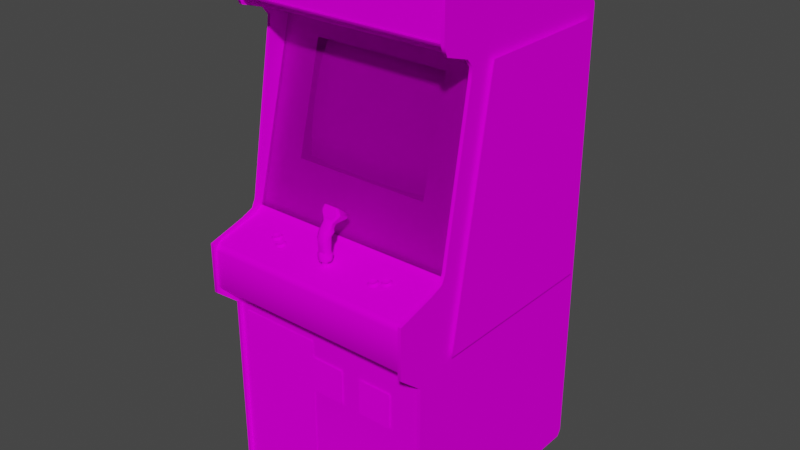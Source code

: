 # Source: interstellar.blend  (saved by Blender 2.93.20; exported with 4.5.12 LTS)
import bpy
from mathutils import Matrix  # noqa: F401  (used for matrix-valued properties, if any)

bpy.ops.wm.read_factory_settings(use_empty=True)
scene = bpy.context.scene
scene.name = 'Scene'

# ---- images (referenced by path relative to the original .blend; pixels are not part of the script)
import os
ASSET_DIR = os.environ.get("B2B_ASSET_DIR", "")  # directory of the original .blend (textures are referenced by path, not embedded)
HERE = os.path.dirname(os.path.abspath(__file__))  # packed textures are extracted next to this script under _unpacked/

def load_image(name, relpath, width, height, colorspace="sRGB"):
    """Load a texture the original file referenced (path relative to the .blend, or extracted next to this script)."""
    p = next((c for c in (os.path.join(HERE, relpath), os.path.join(ASSET_DIR, relpath)) if relpath and os.path.exists(c)), "")
    if p:
        img = bpy.data.images.load(p, check_existing=True)
        img.name = name
    else:  # same state as the original file: an image datablock whose file is absent (Cycles renders it pink)
        img = bpy.data.images.new(name, width, height)
        img.source = "FILE"
        img.filepath = "//" + (relpath or name)
    img.colorspace_settings.name = colorspace
    return img
img_interstellarmarqueemap_tiff = load_image('InterstellarMarqueeMap.TIFF', 'InterstellarMarqueeMap.TIFF', 1024, 1024, 'sRGB')
img_interstellarmonitormap_tiff = load_image('InterstellarMonitorMap.TIFF', 'InterstellarMonitorMap.TIFF', 1024, 1024, 'sRGB')
img_interstellarglassblack_tiff = load_image('InterstellarGlassBlack.TIFF', 'InterstellarGlassBlack.TIFF', 1024, 1024, 'sRGB')
img_interstellarbezelmap_tiff = load_image('InterstellarBezelMap.TIFF', 'InterstellarBezelMap.TIFF', 1024, 1024, 'sRGB')
img_interstellarallmap_tiff = load_image('interstellarallmap.TIFF', 'interstellarallmap.TIFF', 1024, 1024, 'sRGB')

# ---- materials (node trees are filled in below, after node groups)
mat_interstellarmarquee = bpy.data.materials.new('InterstellarMarquee')
mat_interstellarmarquee.use_transparent_shadow = False
mat_interstellarmarquee.roughness = 0.8807
mat_interstellarmarquee.specular_intensity = 0.0
mat_interstellarmonitor = bpy.data.materials.new('InterstellarMonitor')
mat_interstellarmonitor.use_transparent_shadow = False
mat_interstellarmonitor.roughness = 0.8807
mat_interstellarmonitor.specular_intensity = 0.0
mat_interstellarglass = bpy.data.materials.new('InterstellarGlass')
mat_interstellarglass.use_transparent_shadow = False
mat_interstellarglass.roughness = 0.8807
mat_interstellarglass.specular_intensity = 0.0
mat_interstellarbezel = bpy.data.materials.new('InterstellarBezel')
mat_interstellarbezel.use_transparent_shadow = False
mat_interstellarbezel.roughness = 0.8807
mat_interstellarbezel.specular_intensity = 0.0
mat_interstellarall = bpy.data.materials.new('interstellarall')
mat_interstellarall.use_transparent_shadow = False
mat_interstellarall.roughness = 0.8807
mat_interstellarall.specular_intensity = 0.0

# ---- node groups
ng_auto_smooth = bpy.data.node_groups.new('Auto Smooth', 'GeometryNodeTree')
_s = ng_auto_smooth.interface.new_socket(name='Geometry', in_out='OUTPUT', socket_type='NodeSocketGeometry')
_s = ng_auto_smooth.interface.new_socket(name='Geometry', in_out='INPUT', socket_type='NodeSocketGeometry')
_s = ng_auto_smooth.interface.new_socket(name='Angle', in_out='INPUT', socket_type='NodeSocketFloat')
_s.subtype = 'ANGLE'
_s.min_value = 0.0
_s.max_value = 3.142
ng_auto_smooth.is_modifier = True
_N = ng_auto_smooth.nodes; _L = ng_auto_smooth.links
n0 = _N.new('NodeGroupOutput'); n0.name = 'Group Output'; n0.location = (480, -100)
n1 = _N.new('NodeGroupInput'); n1.name = 'Group Input'; n1.location = (-420, -300)
n2 = _N.new('NodeGroupInput'); n2.name = 'Group Input.001'; n2.location = (-60, -100)
n3 = _N.new('GeometryNodeSetShadeSmooth'); n3.name = 'Set Shade Smooth'; n3.location = (120, -100)
n3.domain = 'EDGE'
n4 = _N.new('GeometryNodeSetShadeSmooth'); n4.name = 'Set Shade Smooth.001'; n4.location = (300, -100)
n5 = _N.new('GeometryNodeInputMeshEdgeAngle'); n5.name = 'Edge Angle'; n5.location = (-420, -220)
n6 = _N.new('GeometryNodeInputEdgeSmooth'); n6.name = 'Is Edge Smooth'; n6.location = (-60, -160)
n7 = _N.new('GeometryNodeInputShadeSmooth'); n7.name = 'Is Face Smooth'; n7.location = (-240, -340)
n8 = _N.new('FunctionNodeBooleanMath'); n8.name = 'Boolean Math'; n8.location = (-60, -220)
n9 = _N.new('FunctionNodeCompare'); n9.name = 'Compare'; n9.location = (-240, -180)
n9.operation = 'LESS_EQUAL'
_L.new(n5.outputs[0], n9.inputs[0])
_L.new(n4.outputs[0], n0.inputs[0])
_L.new(n1.outputs[1], n9.inputs[1])
_L.new(n9.outputs[0], n8.inputs[0])
_L.new(n7.outputs[0], n8.inputs[1])
_L.new(n2.outputs[0], n3.inputs[0])
_L.new(n6.outputs[0], n3.inputs[1])
_L.new(n3.outputs[0], n4.inputs[0])
_L.new(n8.outputs[0], n3.inputs[2])
n0.is_active_output = True

# ---- material node trees
mat_interstellarmarquee.use_nodes = True; mat_interstellarmarquee.node_tree.nodes.clear()
_N = mat_interstellarmarquee.node_tree.nodes; _L = mat_interstellarmarquee.node_tree.links
n0 = _N.new('ShaderNodeBsdfPrincipled'); n0.name = 'Principled BSDF'; n0.location = (10, 300)
n0.distribution = 'GGX'
n0.subsurface_method = 'BURLEY'
n0.inputs[2].default_value = 0.8807
n0.inputs[3].default_value = 1.45
n0.inputs[13].default_value = 0.0
n0.inputs[27].default_value = (0.0, 0.0, 0.0, 1.0)
n0.inputs[28].default_value = 1.0
n1 = _N.new('ShaderNodeOutputMaterial'); n1.name = 'Material Output'; n1.location = (300, 300)
n2 = _N.new('ShaderNodeTexImage'); n2.name = 'Image Texture'; n2.location = (-300, 600)
n2.image = img_interstellarmarqueemap_tiff
_L.new(n0.outputs[0], n1.inputs[0])
_L.new(n2.outputs[0], n0.inputs[0])
n1.is_active_output = True
mat_interstellarmonitor.use_nodes = True; mat_interstellarmonitor.node_tree.nodes.clear()
_N = mat_interstellarmonitor.node_tree.nodes; _L = mat_interstellarmonitor.node_tree.links
n0 = _N.new('ShaderNodeBsdfPrincipled'); n0.name = 'Principled BSDF'; n0.location = (10, 300)
n0.distribution = 'GGX'
n0.subsurface_method = 'BURLEY'
n0.inputs[2].default_value = 0.8807
n0.inputs[3].default_value = 1.45
n0.inputs[13].default_value = 0.0
n0.inputs[27].default_value = (0.0, 0.0, 0.0, 1.0)
n0.inputs[28].default_value = 1.0
n1 = _N.new('ShaderNodeOutputMaterial'); n1.name = 'Material Output'; n1.location = (300, 300)
n2 = _N.new('ShaderNodeTexImage'); n2.name = 'Image Texture'; n2.location = (-300, 600)
n2.image = img_interstellarmonitormap_tiff
_L.new(n0.outputs[0], n1.inputs[0])
_L.new(n2.outputs[0], n0.inputs[0])
n1.is_active_output = True
mat_interstellarglass.use_nodes = True; mat_interstellarglass.node_tree.nodes.clear()
_N = mat_interstellarglass.node_tree.nodes; _L = mat_interstellarglass.node_tree.links
n0 = _N.new('ShaderNodeBsdfPrincipled'); n0.name = 'Principled BSDF'; n0.location = (10, 300)
n0.distribution = 'GGX'
n0.subsurface_method = 'BURLEY'
n0.inputs[2].default_value = 0.8807
n0.inputs[3].default_value = 1.45
n0.inputs[4].default_value = 0.2
n0.inputs[13].default_value = 0.0
n0.inputs[27].default_value = (0.0, 0.0, 0.0, 1.0)
n0.inputs[28].default_value = 1.0
n1 = _N.new('ShaderNodeOutputMaterial'); n1.name = 'Material Output'; n1.location = (300, 300)
n2 = _N.new('ShaderNodeTexImage'); n2.name = 'Image Texture'; n2.location = (-300, 600)
n2.image = img_interstellarglassblack_tiff
_L.new(n0.outputs[0], n1.inputs[0])
_L.new(n2.outputs[0], n0.inputs[0])
n1.is_active_output = True
mat_interstellarbezel.use_nodes = True; mat_interstellarbezel.node_tree.nodes.clear()
_N = mat_interstellarbezel.node_tree.nodes; _L = mat_interstellarbezel.node_tree.links
n0 = _N.new('ShaderNodeBsdfPrincipled'); n0.name = 'Principled BSDF'; n0.location = (10, 300)
n0.distribution = 'GGX'
n0.subsurface_method = 'BURLEY'
n0.inputs[2].default_value = 0.8807
n0.inputs[3].default_value = 1.45
n0.inputs[13].default_value = 0.0
n0.inputs[27].default_value = (0.0, 0.0, 0.0, 1.0)
n0.inputs[28].default_value = 1.0
n1 = _N.new('ShaderNodeOutputMaterial'); n1.name = 'Material Output'; n1.location = (300, 300)
n2 = _N.new('ShaderNodeTexImage'); n2.name = 'Image Texture'; n2.location = (-300, 600)
n2.image = img_interstellarbezelmap_tiff
_L.new(n0.outputs[0], n1.inputs[0])
_L.new(n2.outputs[0], n0.inputs[0])
n1.is_active_output = True
mat_interstellarall.use_nodes = True; mat_interstellarall.node_tree.nodes.clear()
_N = mat_interstellarall.node_tree.nodes; _L = mat_interstellarall.node_tree.links
n0 = _N.new('ShaderNodeBsdfPrincipled'); n0.name = 'Principled BSDF'; n0.location = (10, 300)
n0.distribution = 'GGX'
n0.subsurface_method = 'BURLEY'
n0.inputs[2].default_value = 0.8807
n0.inputs[3].default_value = 1.45
n0.inputs[13].default_value = 0.0
n0.inputs[27].default_value = (0.0, 0.0, 0.0, 1.0)
n0.inputs[28].default_value = 1.0
n1 = _N.new('ShaderNodeOutputMaterial'); n1.name = 'Material Output'; n1.location = (300, 300)
n2 = _N.new('ShaderNodeTexImage'); n2.name = 'Image Texture'; n2.location = (-300, 600)
n2.image = img_interstellarallmap_tiff
_L.new(n0.outputs[0], n1.inputs[0])
_L.new(n2.outputs[0], n0.inputs[0])
n1.is_active_output = True

# ---- world
world_world = bpy.data.worlds.new('World'); scene.world = world_world
world_world.use_nodes = True; world_world.node_tree.nodes.clear()
_N = world_world.node_tree.nodes; _L = world_world.node_tree.links
n0 = _N.new('ShaderNodeOutputWorld'); n0.name = 'World Output'; n0.location = (300, 300)
n1 = _N.new('ShaderNodeBackground'); n1.name = 'Background'; n1.location = (10, 300)
n1.inputs[0].default_value = (0.05088, 0.05088, 0.05088, 1.0)
_L.new(n1.outputs[0], n0.inputs[0])
n0.is_active_output = True
world_world.color = (0.05088, 0.05088, 0.05088)
world_world.use_sun_shadow = False
world_world.sun_shadow_jitter_overblur = 0.0

# ---- meshes
me_interstellar = bpy.data.meshes.new('interstellar')
me_interstellar.from_pydata([(0.3506, 0.5488, 0.04351), (-0.3593, 0.6861, 0.04351), (-0.3593, 0.5488, 0.04351), (0.3506, 0.6861, 0.04351), (-0.1435, 0.1213, -0.07896), (-0.0005949, 0.1213, -0.07707), (-0.0005949, 0.2347, -0.09899), (-0.145, 0.2332, -0.1016), (-0.0005949, 0.3428, -0.1311), (-0.1435, 0.341, -0.1323), (0.2326, 0.2313, -0.105), (0.1442, 0.2332, -0.1016), (0.1427, 0.1213, -0.07896), (0.1427, 0.341, -0.1323), (-0.1397, 0.4048, -0.1527), (-0.23, 0.1232, -0.0816), (0.2292, 0.1232, -0.0816), (0.1389, 0.4048, -0.1527), (-0.2183, 0.3958, -0.1512), (-0.0005949, 0.4079, -0.1523), (-0.0005949, 0.4079, -0.153), (0.1389, 0.4045, -0.153), (-0.2334, 0.2313, -0.105), (-0.2334, 0.231, -0.1058), (-0.23, 0.3364, -0.1341), (0.1389, 0.0533, -0.06686), (-0.0005949, 0.05065, -0.06535), (-0.0005949, 0.05065, -0.06573), (-0.1397, 0.05292, -0.06724), (0.2292, 0.3368, -0.1338), (0.2326, 0.231, -0.1058), (0.2292, 0.1228, -0.08198), (-0.1397, 0.4045, -0.153), (0.2292, 0.3364, -0.1341), (-0.23, 0.1228, -0.08198), (-0.23, 0.3368, -0.1338), (0.1389, 0.05292, -0.06724), (-0.1397, 0.0533, -0.06686), (-0.2183, 0.3954, -0.1515), (0.2175, 0.06161, -0.06951), (0.2175, 0.06124, -0.06989), (0.2175, 0.3958, -0.1512), (0.2175, 0.3954, -0.1515), (-0.2183, 0.06124, -0.06989), (-0.2183, 0.06161, -0.06951), (0.3517, -0.1172, 0.01705), (0.3517, 0.4812, -0.1413), (-0.3582, 0.4812, -0.1413), (-0.3582, -0.1172, 0.01705), (0.2266, 0.05859, -0.03776), (0.3513, -0.1191, 0.008737), (0.3513, 0.4785, -0.1474), (-0.3586, -0.1191, 0.008737), (-0.2346, 0.05859, -0.03776), (-0.3586, 0.4785, -0.1474), (0.2266, 0.4071, -0.1289), (-0.2346, 0.4071, -0.1289), (-0.3593, -0.9885, -0.6286), (-0.3593, 0.499, -0.6331), (0.3509, -1.012, -0.5976), (0.3509, -0.9885, -0.6286), (0.3509, -1.013, 0.1229), (-0.3567, 0.4286, -0.05741), (0.3506, -0.08732, 0.03444), (0.3615, -0.9926, -0.6384), (0.3506, -1.015, 0.1036), (-0.3567, -1.015, 0.1036), (0.3509, 0.7016, -0.1436), (-0.3593, 0.5194, -0.621), (0.3509, 0.6554, -0.1372), (-0.3593, 0.6554, -0.1372), (-0.3593, -1.013, 0.1229), (-0.3729, 0.4698, -0.1341), (-0.3729, -0.3561, -0.6063), (-0.3729, -0.3561, 0.01327), (0.3763, 0.4698, -0.1341), (0.3763, -0.3561, 0.01327), (0.3763, -0.3561, -0.6063), (-0.3729, 0.4698, -0.6059), (0.3763, 0.4698, -0.6059), (-0.3567, 0.5247, -0.6259), (0.3615, 0.5247, -0.6259), (0.3506, 0.7084, -0.1447), (0.3506, 0.5247, -0.6259), (0.3615, -0.1138, 0.04767), (-0.3567, -0.1138, 0.04767), (0.3509, 0.4767, -0.1394), (-0.0554, -0.9514, 0.1259), (-0.0554, -0.4249, 0.1259), (-0.331, -0.9514, 0.1259), (-0.331, -0.4249, 0.1259), (-0.3593, -0.1297, 0.042), (-0.3593, -0.1678, 0.1947), (0.3509, -0.1678, 0.1947), (0.3509, -0.1297, 0.042), (0.01415, -0.05632, 0.1055), (0.01415, -0.1119, 0.1085), (-0.003997, -0.05632, 0.1051), (-0.004375, -0.01512, 0.1108), (-0.004375, -0.04082, 0.1293), (0.01377, -0.04082, 0.1297), (-0.3593, 0.5243, 0.03746), (-0.3593, 0.4767, -0.1394), (0.3509, 0.5477, 0.04087), (0.3509, 0.6861, 0.04049), (-0.3567, -0.1663, 0.2181), (-0.3567, -0.3319, 0.2181), (0.3615, -0.1663, 0.2181), (0.3506, -0.1663, 0.2181), (0.3615, 0.516, 0.04313), (0.3506, 0.4899, -0.04002), (-0.3672, 0.516, 0.04313), (-0.3567, 0.4899, -0.04002), (-0.3567, 0.7084, 0.03444), (-0.02025, 0.02419, 0.08812), (0.03078, 0.02419, 0.08887), (-0.01987, -0.008316, 0.04767), (0.01944, -0.02797, 0.04616), (0.01452, -0.02835, 0.08736), (-0.003997, -0.02835, 0.08698), (0.3509, -0.3156, 0.2091), (-0.3593, -0.1916, 0.2091), (0.3509, -0.1916, 0.2091), (0.06102, -0.598, 0.1293), (0.06102, -0.4797, 0.1282), (-0.05351, -0.598, 0.1293), (0.2504, 0.4857, -0.09294), (0.2504, 0.5163, 0.02121), (0.1362, 0.4857, -0.09294), (0.1291, -0.4797, 0.1282), (0.1291, -0.598, 0.1293), (0.2436, -0.4797, 0.1282), (-0.1408, 0.4857, -0.09294), (-0.1408, 0.5163, 0.02121), (-0.255, 0.4857, -0.09294), (-0.05351, -0.4797, 0.1282), (0.2436, -0.598, 0.1293), (-0.255, 0.5163, 0.02121), (0.1362, 0.5163, 0.02121), (0.01415, -0.01512, 0.1112), (0.02322, -0.1104, 0.115), (0.0236, -0.05481, 0.1119), (0.02322, -0.06123, 0.1312), (-0.009667, -0.1096, 0.1047), (-0.008533, -0.13, 0.107), (-0.01496, -0.1289, 0.1214), (0.01982, -0.1281, 0.1365), (0.005453, -0.1074, 0.1429), (0.01377, -0.1085, 0.1346), (0.01377, -0.07938, 0.1384), (-0.004753, -0.1085, 0.1342), (-0.004375, -0.1119, 0.1081), (0.1801, -0.1436, 0.1157), (-0.1749, -0.1417, 0.1286), (-0.1764, -0.1436, 0.1157), (0.0236, -0.01663, 0.1055), (0.02322, -0.04196, 0.124), (0.0236, -0.02419, 0.09227), (0.03267, -0.01739, 0.05561), (0.3509, 0.7016, 0.0299), (-0.3593, 0.7016, -0.1436), (-0.2206, -0.1349, 0.1036), (-0.2153, -0.1361, 0.1097), (-0.2089, -0.1387, 0.09794), (0.2122, -0.1387, 0.09794), (-0.02063, -0.01739, 0.05485), (-0.01269, -0.02419, 0.0919), (-0.01307, -0.01663, 0.1047), (-0.01307, -0.03402, 0.09983), (-0.01345, -0.04196, 0.1233), (-0.01307, -0.1104, 0.1142), (-0.01345, -0.06123, 0.1308), (-0.01307, -0.05481, 0.1116), (-0.004753, -0.07938, 0.138), (0.03153, -0.008316, 0.04843), (-0.007399, -0.02797, 0.04578), (0.02057, -0.13, 0.1074), (0.02171, -0.1096, 0.1051), (0.005831, -0.1304, 0.1013), (0.005831, -0.1376, 0.1116), (-0.005131, -0.1372, 0.1221), (0.3509, -0.3874, 0.1229), (-0.3593, -0.3156, 0.2091), (-0.3593, -0.3874, 0.1229), (-0.3593, 0.7016, 0.0299), (-0.1677, -0.1406, 0.1244), (-0.1745, -0.1467, 0.1286), (0.1888, -0.1406, 0.1244), (0.1816, -0.1417, 0.1286), (0.182, -0.1467, 0.1286), (0.005453, -0.09412, 0.1214), (0.02095, -0.1077, 0.1365), (0.02775, -0.1085, 0.121), (0.004319, -0.0945, 0.1184), (0.1997, -0.138, 0.09379), (0.1997, -0.1399, 0.1029), (0.2005, -0.1349, 0.1036), (-0.2206, -0.1331, 0.0953), (-0.01231, -0.006804, 0.104), (-0.3593, -0.1104, 0.01781), (0.0236, -0.04612, 0.1002), (0.01452, -0.03515, 0.09492), (0.01452, -0.05216, 0.08963), (-0.003997, -0.03515, 0.09454), (-0.009289, -0.1281, 0.1361), (-0.01647, -0.1085, 0.1202), (0.005453, -0.1278, 0.1425), (0.1737, -0.1414, 0.127), (-0.1885, -0.1399, 0.121), (-0.1832, -0.1414, 0.127), (-0.003997, -0.05216, 0.08963), (-0.01307, -0.04612, 0.09983), (0.005831, -0.11, 0.09832), (-0.01042, -0.1077, 0.1361), (0.02624, -0.1289, 0.1221), (-0.002107, -0.1365, 0.1297), (0.01301, -0.1365, 0.1301), (0.3615, -0.08732, 0.03444), (0.3615, 0.4286, -0.05741), (-0.3672, 0.4899, -0.04002), (-0.3672, 0.4286, -0.05741), (0.04098, 0.005292, 0.09114), (-0.01269, -0.007938, 0.1025), (0.02246, -0.007938, 0.1032), (0.2251, -0.1387, 0.09832), (0.222, -0.1406, 0.1066), (0.2266, -0.1444, 0.1097), (-0.2074, -0.1365, 0.1112), (-0.207, -0.1417, 0.1108), (0.0001611, -0.2113, 0.1354), (0.008855, -0.2113, 0.1354), (0.008855, -0.03175, 0.1218), (0.008855, -0.2124, 0.1206), (0.0001611, -0.2124, 0.1206), (0.0001611, -0.03289, 0.107), (0.01301, -0.03213, 0.1142), (-0.3567, 0.5027, -0.6391), (0.3615, 0.7084, -0.1447), (0.3506, -0.9926, -0.6384), (0.3506, 0.5027, -0.6391), (0.001673, -0.03024, 0.0953), (0.2054, -0.1414, 0.1093), (0.2141, -0.1417, 0.1108), (0.2141, -0.1365, 0.1112), (0.2239, -0.1338, 0.09946), (0.2213, -0.1357, 0.107), (-0.3672, 0.5466, 0.05636), (0.3506, 0.7084, 0.03444), (0.3615, 0.691, 0.05636), (0.3615, 0.5466, 0.05636), (-0.01382, 0.02003, 0.09152), (-0.01382, 0.02003, 0.0919), (-0.0297, 0.005292, 0.08963), (-0.3593, -1.012, -0.5976), (0.3615, -0.1312, 0.09114), (-0.196, -0.1387, 0.09832), (-0.1994, -0.1372, 0.09001), (-0.2002, -0.1323, 0.0919), (-0.1994, -0.1406, 0.1066), (-0.1972, -0.1338, 0.09946), (-0.008533, -0.04914, 0.09454), (0.2141, -0.1361, 0.08585), (0.2054, -0.1365, 0.08736), (-0.1669, -0.1421, 0.1074), (-0.1745, -0.141, 0.1032), (-0.1749, -0.1365, 0.1051), (-0.1885, -0.1383, 0.1127), (-0.1832, -0.1368, 0.1066), (-0.1835, -0.1414, 0.1047), (0.1895, -0.1421, 0.1074), (0.182, -0.141, 0.1032), (0.1816, -0.1365, 0.1051), (0.1684, -0.1383, 0.1127), (0.1737, -0.1368, 0.1066), (0.1729, -0.1414, 0.1047), (-0.3567, 0.5466, 0.05636), (0.3506, 0.5466, 0.05636), (0.1895, -0.1459, 0.124), (0.1926, -0.144, 0.1157), (-0.1669, -0.1459, 0.124), (-0.1639, -0.144, 0.1157), (-0.1677, -0.1372, 0.1093), (0.01906, -0.04914, 0.09492), (0.02322, -0.1092, 0.1286), (0.222, -0.1372, 0.09001), (0.2311, -0.1417, 0.09757), (0.2141, -0.1315, 0.08774), (-0.01345, -0.1092, 0.1278), (0.3509, 0.5243, 0.03746), (0.1672, -0.1448, 0.1202), (0.1672, -0.1429, 0.1116), (0.1616, -0.1455, 0.1089), (0.1616, -0.1482, 0.1214), (0.1703, -0.1504, 0.1312), (0.1729, -0.1463, 0.127), (-0.1892, -0.1448, 0.1202), (-0.1892, -0.1429, 0.1116), (-0.1949, -0.1455, 0.1089), (-0.1949, -0.1482, 0.1214), (-0.1866, -0.1504, 0.1312), (-0.1835, -0.1463, 0.127), (-0.227, -0.1402, 0.09152), (-0.227, -0.1433, 0.104), (-0.2217, -0.1399, 0.1029), (-0.2161, -0.1414, 0.1093), (-0.2187, -0.1451, 0.1138), (-0.2058, -0.1376, 0.07942), (-0.2187, -0.1383, 0.08169), (-0.2161, -0.1365, 0.08736), (-0.2217, -0.138, 0.09379), (-0.1903, -0.1417, 0.09757), (-0.1949, -0.1391, 0.08585), (-0.207, -0.1361, 0.08585), (0.01339, -0.1376, 0.115), (-0.3567, 0.4634, -0.06195), (0.3615, 0.4634, -0.06195), (0.3615, 0.4899, -0.04002), (0.1684, -0.1399, 0.121), (0.3509, 0.6861, 0.04843), (0.2058, -0.1361, 0.1097), (0.004319, -0.03213, 0.1142), (-0.003997, -0.03213, 0.1142), (0.0001611, -0.03175, 0.1218), (-0.3672, 0.7084, -0.1447), (-0.3567, 0.7084, -0.1447), (-0.3672, 0.7084, 0.03444), (0.3615, -0.4022, 0.135), (-0.3672, -0.4022, 0.135), (-0.3567, -0.4022, 0.135), (0.001673, -0.0446, 0.08358), (0.008099, -0.03818, 0.08282), (0.007721, -0.03024, 0.0953), (0.008099, -0.02684, 0.08471), (0.3615, 0.7084, 0.03444), (0.0236, -0.03402, 0.1006), (0.004319, -0.2117, 0.1282), (0.01301, -0.2117, 0.1282), (0.008855, -0.03289, 0.107), (-0.02101, 0.01021, 0.09681), (0.3615, -1.015, -0.6255), (0.3615, -1.015, 0.1036), (-0.2002, -0.1357, 0.107), (-0.3567, -1.015, -0.6255), (-0.3672, -1.015, 0.1036), (-0.3567, 0.516, 0.04313), (0.2024, -0.1451, 0.1138), (0.1941, -0.1402, 0.09152), (-0.3593, 0.6861, 0.04843), (-0.1624, -0.1497, 0.127), (0.1941, -0.1497, 0.127), (0.2152, -0.1376, 0.07942), (0.1941, -0.1444, 0.1032), (-0.1624, -0.1444, 0.1032), (0.2005, -0.1331, 0.0953), (0.2058, -0.1315, 0.08925), (0.1888, -0.1372, 0.1093), (0.3509, 0.5194, -0.621), (0.3509, 0.499, -0.6331), (-0.3672, 0.5027, -0.6391), (0.3615, 0.5027, -0.6391), (0.3506, -0.4022, 0.135), (0.3506, -0.9926, 0.1342), (0.3615, -0.9926, 0.1342), (-0.3672, -0.9926, -0.6384), (-0.3567, -0.9926, -0.6384), (-0.3672, -0.3319, 0.2181), (-0.3672, -0.9926, 0.1342), (-0.3567, -0.9926, 0.1342), (0.3506, -0.3319, 0.2181), (0.3615, -0.3319, 0.2181), (-0.3672, 0.5247, -0.6259), (0.3506, 0.516, 0.04313), (-0.3672, -0.08732, 0.03444), (-0.3567, -0.08732, 0.03444), (-0.003997, -0.2117, 0.1282), (0.3509, -0.1104, 0.01781), (0.001673, -0.02684, 0.08471), (0.001673, -0.03818, 0.08282), (0.2213, -0.1323, 0.0919), (0.1827, -0.1508, 0.1335), (-0.1737, -0.1508, 0.1335), (-0.2058, -0.1459, 0.1161), (-0.1949, -0.1444, 0.1097), (0.2152, -0.1459, 0.1161), (0.1941, -0.1433, 0.104), (-0.1578, -0.147, 0.1153), (0.1986, -0.147, 0.1153), (0.2266, -0.1391, 0.08585), (0.2024, -0.1383, 0.08169), (0.1827, -0.1429, 0.09681), (0.1703, -0.1433, 0.09908), (-0.1737, -0.1429, 0.09681), (-0.1866, -0.1433, 0.09908), (0.3506, -0.1138, 0.04767), (-0.2153, -0.1315, 0.08925), (-0.2074, -0.1315, 0.08774), (0.3506, -1.015, -0.6255), (0.007721, -0.04838, 0.09681), (-0.3672, -0.1663, 0.2181), (-0.3567, 0.691, 0.05636), (-0.3672, 0.691, 0.05636), (-0.3672, -1.015, -0.6255), (0.3506, 0.691, 0.05636), (0.1918, -0.1391, 0.1168), (-0.165, -0.1391, 0.1168), (-0.004753, -0.06048, 0.1376), (0.01377, -0.06048, 0.138), (0.001673, -0.04838, 0.09681), (0.3506, -0.1312, 0.09114), (-0.3672, -0.1138, 0.04767), (-0.3672, -0.1312, 0.09114), (-0.3567, -0.1312, 0.09114), (0.001673, -0.05103, 0.08282), (0.008099, -0.0446, 0.08358), (-0.3593, 0.5477, 0.04691), (0.3509, 0.5477, 0.04691), (-0.3593, 0.5477, 0.04087), (-0.3593, 0.6861, 0.04049), (0.002051, -0.02797, 0.07715), (0.008099, -0.02797, 0.07715), (-0.3672, 0.4634, -0.06195), (0.3506, 0.4634, -0.06195), (0.3506, 0.4286, -0.05741), (0.008099, -0.05103, 0.08282), (-0.01231, -0.006426, 0.1044), (-0.02101, 0.009828, 0.09605), (0.02246, -0.006804, 0.1047), (0.02435, 0.02079, 0.0919), (0.03116, 0.009072, 0.09643), (0.03116, 0.009072, 0.09719), (0.02435, 0.02041, 0.09114), (0.02246, -0.007182, 0.104)], [], [(329, 377, 330, 413), (118, 201, 203, 119), (332, 419, 418, 376), (7, 22, 15, 4), (9, 35, 22, 7), (6, 7, 4, 5), (8, 9, 7, 6), (354, 286, 261, 262), (256, 312, 395, 257), (287, 171, 172, 170), (9, 8, 19, 14), (179, 313, 216, 215), (17, 19, 8, 13), (37, 26, 5, 4), (353, 354, 262, 194), (35, 9, 14, 18), (16, 12, 25, 39), (14, 19, 20), (21, 20, 19), (240, 377, 329, 407), (29, 10, 30, 33), (25, 26, 27), (28, 27, 26), (23, 34, 15, 22), (196, 353, 194, 195), (20, 32, 14), (174, 115, 221, 158), (309, 308, 307, 301), (16, 39, 40, 31), (33, 42, 41, 29), (320, 234, 321, 322), (37, 44, 43, 28), (27, 36, 25), (26, 37, 28), (208, 266, 296, 295), (19, 17, 21), (32, 38, 18, 14), (359, 64, 238, 239), (49, 50, 51), (139, 223, 222, 98), (53, 54, 52), (55, 51, 54), (55, 49, 51), (55, 54, 56), (53, 56, 54), (220, 372, 373, 62), (360, 239, 361), (326, 362, 359), (327, 358, 366), (328, 367, 236), (325, 400, 399, 113), (66, 367, 366, 343), (220, 358, 372), (62, 373, 236), (422, 239, 63), (218, 217, 359), (340, 64, 359), (65, 239, 238), (66, 364, 236), (343, 358, 363), (328, 106, 365, 327), (77, 79, 75, 76), (225, 224, 244, 245), (220, 323, 370), (62, 80, 324), (218, 81, 237), (422, 82, 83), (393, 239, 360), (84, 326, 359), (85, 328, 236), (409, 358, 327), (372, 409, 85, 373), (63, 393, 84, 217), (415, 103, 416, 414), (59, 69, 70, 253), (115, 174, 116, 114), (99, 405, 406, 100), (410, 365, 398), (411, 105, 106), (254, 107, 369), (408, 368, 108), (247, 82, 110, 371), (155, 139, 100, 156), (112, 324, 113, 344), (316, 237, 333, 109), (139, 98, 99, 100), (403, 187, 277, 278), (408, 108, 107, 254), (58, 68, 356, 357), (343, 401, 342, 66), (110, 421, 315, 316), (362, 326, 360, 361), (13, 29, 41, 17), (374, 229, 322, 321), (408, 360, 368), (254, 369, 326), (410, 327, 365), (411, 106, 328), (96, 151, 97, 95), (188, 187, 152), (153, 185, 154), (155, 156, 157), (158, 155, 157), (161, 162, 163), (245, 244, 164), (165, 166, 167), (167, 168, 169), (142, 283, 140, 141), (204, 213, 205, 145), (117, 175, 116, 174), (122, 93, 92, 121), (64, 339, 396, 238), (185, 153, 186, 279), (190, 147, 191), (161, 197, 309, 303), (394, 197, 163), (428, 431, 198), (429, 424, 426), (340, 362, 361, 65), (141, 200, 142), (6, 11, 13, 8), (145, 205, 143, 144), (317, 207, 152), (208, 209, 154), (419, 330, 377, 418), (168, 211, 171), (143, 193, 212), (392, 297, 296, 268), (12, 16, 10, 11), (325, 323, 219, 111), (405, 173, 149, 406), (369, 107, 108, 368), (234, 337, 232, 233), (138, 128, 126, 127), (361, 239, 65), (362, 340, 359), (366, 358, 343), (367, 66, 236), (158, 221, 155), (251, 427, 430, 250), (308, 312, 306, 307), (243, 319, 241, 242), (12, 5, 26, 25), (319, 196, 195, 241), (137, 134, 132, 133), (181, 120, 182, 183), (230, 336, 235, 231), (213, 204, 206, 147), (326, 369, 368, 360), (183, 71, 61, 181), (112, 344, 111, 219), (254, 84, 393, 408), (119, 166, 165, 175), (331, 397, 413, 330), (212, 178, 144, 143), (257, 259, 255, 256), (399, 275, 113), (400, 325, 246), (60, 59, 253, 57), (248, 249, 333), (98, 167, 169, 99), (430, 428, 198, 250), (167, 252, 165), (68, 160, 67, 356), (316, 109, 371, 110), (236, 364, 363, 358), (153, 209, 300, 186), (72, 78, 73, 74), (118, 117, 158, 157), (36, 40, 39, 25), (178, 212, 177, 176), (289, 294, 207, 317), (265, 281, 263, 264), (119, 175, 117, 118), (146, 191, 147, 206), (180, 144, 178, 179), (364, 342, 401, 363), (121, 182, 120, 122), (268, 296, 266, 267), (274, 290, 272, 273), (172, 211, 260, 97), (250, 425, 338, 251), (10, 16, 31, 30), (374, 233, 335, 229), (340, 339, 64), (65, 238, 396), (66, 342, 364), (343, 363, 401), (135, 125, 123, 124), (348, 385, 280, 279), (241, 195, 384, 345), (291, 292, 289, 290), (312, 256, 311, 306), (427, 429, 428, 430), (346, 384, 195, 194), (303, 309, 301, 302), (390, 291, 290, 274), (115, 114, 222, 223), (149, 283, 142), (190, 193, 205, 213), (216, 206, 204, 215), (407, 329, 412), (112, 314, 324), (62, 314, 420, 220), (316, 315, 237), (247, 402, 248, 333), (141, 95, 282, 200), (317, 272, 290, 289), (11, 10, 29, 13), (118, 157, 334, 201), (171, 287, 173), (358, 370, 80, 236), (319, 243, 164), (49, 53, 52, 50), (327, 366, 367, 328), (90, 89, 87, 88), (246, 111, 344, 275), (333, 237, 82, 247), (275, 399, 400, 246), (347, 417, 104, 318), (202, 210, 203, 201), (288, 415, 414, 101), (402, 247, 276), (203, 260, 211, 168), (136, 131, 129, 130), (146, 216, 313, 214), (250, 198, 425), (251, 338, 424), (221, 115, 223), (232, 336, 335, 233), (422, 63, 217, 218), (323, 325, 113, 324), (227, 341, 163), (257, 395, 163), (184, 347, 318, 159), (101, 102, 86, 288), (219, 323, 420), (110, 82, 421), (249, 109, 333), (412, 329, 413, 423), (275, 344, 113), (218, 315, 421, 422), (297, 298, 295, 296), (429, 426, 431, 428), (145, 180, 215, 204), (176, 313, 179, 178), (349, 386, 278, 277), (268, 264, 391, 392), (225, 242, 383, 226), (352, 391, 264, 263), (194, 262, 388, 346), (353, 196, 164), (286, 354, 164), (273, 272, 152), (355, 271, 152), (267, 266, 154), (281, 265, 154), (222, 114, 252), (320, 235, 337, 234), (240, 407, 397, 331), (382, 310, 255, 258), (180, 145, 144), (62, 236, 80), (159, 67, 160, 184), (218, 359, 81), (276, 371, 109, 249), (65, 396, 339, 340), (83, 82, 237, 81), (93, 94, 91, 92), (239, 83, 81, 359), (313, 176, 214), (249, 248, 402, 276), (35, 18, 38, 24), (95, 141, 140, 96), (334, 157, 156), (274, 270, 389, 390), (192, 190, 191), (205, 193, 143), (213, 147, 190), (233, 374, 321, 234), (212, 193, 177), (334, 200, 282, 201), (285, 387, 284, 224), (304, 303, 302, 305), (175, 165, 116), (220, 370, 358), (422, 83, 239), (246, 325, 111), (276, 247, 371), (373, 85, 236), (411, 85, 409, 410), (217, 84, 359), (370, 323, 324, 80), (34, 43, 44, 15), (192, 177, 193, 190), (202, 95, 97, 210), (117, 174, 158), (216, 146, 206), (240, 376, 377), (376, 240, 331, 332), (281, 404, 280, 263), (244, 378, 164), (351, 389, 270, 269), (277, 189, 379, 349), (350, 388, 262, 261), (256, 255, 310, 311), (22, 35, 24, 23), (269, 278, 386, 351), (345, 383, 242, 241), (300, 295, 298, 299), (294, 289, 292, 293), (168, 166, 119, 203), (305, 381, 228, 304), (295, 300, 209, 208), (273, 271, 270, 274), (17, 41, 42, 21), (188, 207, 294, 189), (245, 243, 242, 225), (267, 265, 264, 268), (63, 239, 393), (372, 358, 409), (228, 258, 341, 227), (259, 341, 258, 255), (271, 355, 269, 270), (227, 162, 304, 228), (219, 420, 314, 112), (165, 252, 114, 116), (214, 192, 191, 146), (341, 259, 163), (187, 403, 152), (185, 404, 154), (407, 412, 423, 397), (198, 431, 426, 424), (394, 395, 312, 308), (173, 287, 150), (168, 167, 166), (11, 6, 5, 12), (211, 172, 171), (155, 221, 223), (252, 167, 222), (258, 228, 381, 382), (279, 186, 380, 348), (299, 380, 186, 300), (44, 37, 4, 15), (393, 360, 408), (357, 60, 57, 58), (409, 327, 410), (106, 105, 398, 365), (336, 232, 337, 235), (94, 375, 199, 91), (331, 330, 332), (142, 156, 100, 406), (308, 309, 197, 394), (355, 403, 278, 269), (189, 277, 187, 188), (404, 185, 279, 280), (286, 378, 284, 261), (378, 244, 224, 284), (303, 304, 162, 161), (151, 170, 172, 97), (149, 148, 283), (142, 200, 156), (156, 200, 334), (168, 171, 169), (231, 322, 229, 230), (180, 179, 215), (259, 257, 163), (404, 281, 154), (403, 355, 152), (243, 245, 164), (378, 286, 164), (207, 188, 152), (209, 153, 154), (162, 227, 163), (271, 273, 152), (265, 267, 154), (395, 394, 163), (196, 319, 164), (266, 208, 154), (272, 317, 152), (354, 353, 164), (197, 161, 163), (84, 254, 326), (85, 411, 328), (377, 376, 418), (192, 214, 176, 177), (173, 150, 148, 149), (149, 142, 406), (222, 167, 98), (139, 155, 223), (171, 173, 405), (330, 419, 332), (202, 201, 282), (202, 282, 95), (293, 379, 189, 294), (420, 323, 220), (103, 104, 417, 416), (421, 82, 422), (410, 398, 105, 411), (315, 218, 237), (314, 62, 324), (97, 260, 210), (210, 260, 203), (397, 423, 413), (47, 48, 45, 46), (424, 429, 427, 251), (99, 169, 171, 405), (424, 338, 425, 198), (263, 280, 385, 352), (226, 285, 224, 225), (261, 284, 387, 350), (320, 322, 231, 235), (335, 336, 230, 229), (0, 3, 1, 2)])
me_interstellar.polygons.foreach_set('use_smooth', [True] * 414)
me_interstellar.polygons.foreach_set('material_index', [4, 4, 4, 1, 1, 1, 1, 4, 4, 4, 1, 4, 1, 1, 4, 1, 1, 1, 1, 4, 1, 1, 1, 1, 4, 1, 4, 4, 1, 1, 4, 1, 1, 1, 4, 1, 1, 4, 3, 4, 3, 3, 3, 3, 3, 4, 4, 4, 4, 4, 4, 4, 4, 4, 4, 4, 4, 4, 4, 4, 4, 4, 4, 4, 4, 4, 4, 4, 4, 4, 4, 4, 4, 4, 4, 4, 4, 4, 4, 4, 4, 4, 4, 4, 4, 4, 4, 4, 4, 4, 4, 4, 1, 4, 4, 4, 4, 4, 4, 4, 4, 4, 4, 4, 4, 4, 4, 4, 4, 4, 4, 4, 4, 4, 4, 4, 4, 4, 4, 4, 1, 4, 4, 4, 4, 4, 4, 4, 1, 4, 4, 4, 4, 4, 4, 4, 4, 4, 4, 4, 4, 4, 1, 4, 4, 4, 4, 4, 4, 4, 4, 4, 4, 4, 4, 4, 4, 4, 4, 4, 4, 4, 4, 4, 4, 4, 4, 4, 4, 1, 4, 4, 4, 4, 4, 4, 4, 4, 4, 4, 4, 4, 1, 4, 4, 4, 4, 4, 4, 4, 4, 4, 4, 4, 4, 4, 4, 4, 4, 4, 4, 4, 4, 4, 4, 4, 4, 4, 1, 4, 4, 4, 4, 3, 4, 4, 4, 4, 4, 4, 4, 4, 4, 4, 4, 4, 4, 4, 4, 4, 4, 4, 4, 4, 4, 4, 4, 4, 4, 4, 4, 4, 4, 4, 4, 4, 4, 4, 4, 4, 4, 4, 4, 4, 4, 4, 4, 4, 4, 4, 4, 4, 4, 4, 4, 4, 4, 4, 4, 4, 4, 4, 1, 4, 4, 4, 4, 4, 4, 4, 4, 4, 4, 4, 4, 4, 4, 4, 4, 4, 4, 4, 4, 1, 4, 4, 4, 4, 4, 4, 4, 4, 4, 4, 4, 4, 1, 4, 4, 4, 4, 4, 4, 4, 4, 1, 4, 4, 4, 4, 4, 4, 4, 4, 4, 4, 4, 4, 4, 4, 4, 4, 4, 4, 4, 4, 1, 4, 4, 4, 4, 4, 4, 1, 4, 4, 4, 4, 4, 4, 4, 4, 4, 4, 4, 4, 4, 4, 4, 4, 4, 4, 4, 4, 4, 4, 4, 4, 4, 4, 4, 4, 4, 4, 4, 4, 4, 4, 4, 4, 4, 4, 4, 4, 4, 4, 4, 4, 4, 4, 4, 4, 4, 4, 4, 4, 4, 4, 4, 4, 4, 4, 4, 4, 2, 4, 4, 4, 4, 4, 4, 4, 4, 0])
_uv = me_interstellar.uv_layers.new(name='UVMap')
_uv.uv.foreach_set('vector', [-0.02188, 0.9772, -0.02188, 0.9772, -0.02188, 0.98, -0.02188, 0.98, 0.8963, 0.9549, 0.8879, 0.9465, 0.8879, 0.9465, 0.8963, 0.9549, -0.02188, 0.98, -0.02188, 0.98, -0.02188, 0.9772, -0.02188, 0.9772, 0.2209, 0.5, 0.05068, 0.5, 0.05905, 0.2321, 0.2237, 0.2237, 0.2237, 0.7763, 0.05905, 0.7679, 0.05068, 0.5, 0.2209, 0.5, 0.5, 0.5, 0.2209, 0.5, 0.2237, 0.2237, 0.5, 0.2209, 0.5, 0.7791, 0.2237, 0.7763, 0.2209, 0.5, 0.5, 0.5, 0.9605, 0.927, 0.9744, 0.9298, 0.9744, 0.9326, 0.9605, 0.9298, 0.9856, 0.927, 0.9744, 0.9326, 0.9744, 0.9298, 0.9856, 0.9242, 0.8628, 0.8795, 0.8572, 0.9214, 0.874, 0.9298, 0.874, 0.8795, 0.2237, 0.7763, 0.5, 0.7791, 0.5, 0.9493, 0.2321, 0.9409, 0.8795, 0.8572, 0.8768, 0.8572, 0.8628, 0.8572, 0.8628, 0.8572, 0.7679, 0.9409, 0.5, 0.9493, 0.5, 0.7791, 0.7763, 0.7763, 0.2321, 0.05905, 0.5, 0.05068, 0.5, 0.2209, 0.2237, 0.2237, 0.9521, 0.9186, 0.9605, 0.927, 0.9605, 0.9298, 0.9493, 0.9186, 0.05905, 0.7679, 0.2237, 0.7763, 0.2321, 0.9409, 0.08138, 0.9186, 0.9409, 0.2321, 0.7763, 0.2237, 0.7679, 0.05905, 0.9186, 0.08138, 0.2321, 0.9409, 0.5, 0.9493, 0.5, 0.9493, 0.7679, 0.9409, 0.5, 0.9493, 0.5, 0.9493, -0.02188, 0.98, -0.02467, 0.9772, -0.02467, 0.9772, -0.02188, 0.9772, 0.9409, 0.7679, 0.9493, 0.5, 0.9493, 0.5, 0.9409, 0.7679, 0.7679, 0.05905, 0.5, 0.05068, 0.5, 0.05068, 0.2321, 0.05905, 0.5, 0.05068, 0.5, 0.05068, 0.05068, 0.5, 0.05905, 0.2321, 0.05905, 0.2321, 0.05068, 0.5, 0.9521, 0.9047, 0.9521, 0.9186, 0.9493, 0.9186, 0.9493, 0.9075, 0.5, 0.9493, 0.2321, 0.9409, 0.2321, 0.9409, 0.9326, 0.9744, 0.8907, 0.9996, 0.8907, 0.9828, 0.9242, 0.9661, 0.9493, 0.9186, 0.9605, 0.9298, 0.9549, 0.9382, 0.9409, 0.9242, 0.9409, 0.2321, 0.9186, 0.08138, 0.9186, 0.08138, 0.9409, 0.2321, 0.9409, 0.7679, 0.9186, 0.9186, 0.9186, 0.9186, 0.9409, 0.7679, 0.8014, 0.7902, 0.8014, 0.7902, 0.8014, 0.7902, 0.8014, 0.7902, 0.2321, 0.05905, 0.08138, 0.08138, 0.08138, 0.08138, 0.2321, 0.05905, 0.5, 0.05068, 0.7679, 0.05905, 0.7679, 0.05905, 0.5, 0.05068, 0.2321, 0.05905, 0.2321, 0.05905, 0.9521, 0.9633, 0.9521, 0.9744, 0.9521, 0.9772, 0.9521, 0.9633, 0.5, 0.9493, 0.7679, 0.9409, 0.7679, 0.9409, 0.2321, 0.9409, 0.08138, 0.9186, 0.08138, 0.9186, 0.2321, 0.9409, 0.05905, 0.9633, 0.05626, 0.9633, 0.05626, 0.9633, 0.05905, 0.9633, 0.8237, 0.2963, 0.9996, 0.000447, 0.9996, 0.9996, 0.8712, 0.9633, 0.8795, 0.9716, 0.8795, 0.9716, 0.8712, 0.9633, 0.1735, 0.2963, 0.000447, 0.9996, 0.000447, 0.000447, 0.8237, 0.8795, 0.9996, 0.9996, 0.000447, 0.9996, 0.8237, 0.8795, 0.8237, 0.2963, 0.9996, 0.9996, 0.8237, 0.8795, 0.000447, 0.9996, 0.1735, 0.8795, 0.1735, 0.2963, 0.1735, 0.8795, 0.000447, 0.9996, 0.07301, 0.9716, 0.0758, 0.9716, 0.0758, 0.9716, 0.07301, 0.9716, 0.08975, 0.9382, 0.09254, 0.9354, 0.08975, 0.9382, 0.2739, 0.9549, 0.2712, 0.9549, 0.2739, 0.9493, 0.2739, 0.9521, 0.2739, 0.9549, 0.2739, 0.9521, 0.07859, 0.9465, 0.08138, 0.9465, 0.07859, 0.9465, 0.0758, 0.9689, 0.0758, 0.9689, 0.0758, 0.9689, 0.0758, 0.9689, 0.0758, 0.9689, 0.0758, 0.9689, 0.0758, 0.9689, 0.0758, 0.9689, 0.2739, 0.9521, 0.2739, 0.9549, 0.2739, 0.9521, 0.07859, 0.9465, 0.07859, 0.9465, 0.07859, 0.9465, 0.09254, 0.9382, 0.09254, 0.9354, 0.09254, 0.9382, 0.2739, 0.9521, 0.2739, 0.9521, 0.2739, 0.9493, 0.2712, 0.9549, 0.2712, 0.9493, 0.2739, 0.9493, 0.08696, 0.9382, 0.09254, 0.9354, 0.08975, 0.9354, 0.08138, 0.9465, 0.08138, 0.9465, 0.07859, 0.9465, 0.2739, 0.9521, 0.2739, 0.9549, 0.2739, 0.9549, 0.0758, 0.9689, 0.0758, 0.9689, 0.0758, 0.9689, 0.0758, 0.9689, -0.002344, -0.002344, 0.6619, -0.002344, 0.6619, 0.3828, -0.002344, 0.5056, 0.9856, 0.8991, 0.9912, 0.913, 0.9912, 0.9102, 0.9856, 0.8991, 0.2739, 0.9521, 0.2739, 0.9549, 0.2739, 0.9549, 0.07859, 0.9465, 0.07859, 0.9465, 0.07859, 0.9465, 0.2739, 0.9521, 0.2739, 0.9493, 0.2739, 0.9521, 0.09254, 0.9382, 0.09254, 0.9382, 0.09254, 0.9354, 0.09254, 0.9382, 0.09254, 0.9354, 0.08975, 0.9382, 0.2739, 0.9549, 0.2739, 0.9549, 0.2739, 0.9493, 0.07859, 0.9465, 0.07859, 0.9465, 0.07859, 0.9465, 0.2739, 0.9521, 0.2739, 0.9549, 0.2739, 0.9521, 0.0758, 0.9716, 0.0758, 0.9716, 0.0758, 0.9716, 0.0758, 0.9716, 0.0758, 0.9521, 0.0758, 0.9521, 0.0758, 0.9465, 0.0758, 0.9465, 1.08, 0.9549, 1.08, 0.9549, 1.08, 0.9521, 1.08, 0.9521, 1.08, 0.9549, 1.08, 0.9549, 1.08, 0.9549, 1.08, 0.9549, 0.8907, 0.9996, 0.9326, 0.9744, 0.9326, 0.9744, 0.8907, 0.9996, 0.8572, 0.9409, 0.8489, 0.9214, 0.8489, 0.9214, 0.8572, 0.9409, 0.2739, 0.9521, 0.2739, 0.9521, 0.2739, 0.9521, 0.07859, 0.9465, 0.07859, 0.9465, 0.07859, 0.9465, 0.2739, 0.9549, 0.2739, 0.9549, 0.2739, 0.9549, 0.08975, 0.9382, 0.08975, 0.9409, 0.08975, 0.9409, 0.09254, 0.9382, 0.09254, 0.9382, 0.09254, 0.9382, 0.09254, 0.9382, 0.8768, 0.9633, 0.8712, 0.9633, 0.8572, 0.9409, 0.8628, 0.9409, 0.07859, 0.9465, 0.07859, 0.9465, 0.07859, 0.9465, 0.07859, 0.9465, 0.2739, 0.9521, 0.2739, 0.9521, 0.2739, 0.9521, 0.2739, 0.9549, 0.8712, 0.9633, 0.8712, 0.9633, 0.8572, 0.9409, 0.8572, 0.9409, 0.9912, 0.9689, 0.9884, 0.9577, 0.9884, 0.9577, 0.994, 0.9716, 0.05905, 0.9633, 0.05905, 0.9633, 0.05905, 0.9633, 0.05905, 0.9633, 1.549, 0.9521, 1.549, 0.9521, 1.549, 0.9549, 1.549, 0.9549, 0.0758, 0.9689, 0.07301, 0.9689, 0.07301, 0.9689, 0.0758, 0.9689, 0.05626, 0.9633, 0.05626, 0.9633, 0.05905, 0.9633, 0.05905, 0.9633, 0.05626, 0.9633, 0.05905, 0.9633, 0.05905, 0.9633, 0.05626, 0.9633, 0.7763, 0.7763, 0.9409, 0.7679, 0.9186, 0.9186, 0.7679, 0.9409, 0.8014, 0.7902, 0.8014, 0.7902, 0.8014, 0.7902, 0.8014, 0.7902, 0.08975, 0.9382, 0.08975, 0.9382, 0.08975, 0.9409, 0.2739, 0.9549, 0.2739, 0.9549, 0.2739, 0.9549, 0.2739, 0.9521, 0.2739, 0.9521, 0.2739, 0.9521, 0.07859, 0.9465, 0.07859, 0.9465, 0.07859, 0.9465, 0.8795, 0.8795, 0.8795, 0.8795, 0.8795, 0.927, 0.8795, 0.927, 0.9744, 0.9521, 0.9884, 0.9577, 0.9716, 0.9716, 0.9744, 0.9521, 0.9884, 0.9577, 0.9716, 0.9716, 0.8768, 0.9633, 0.8628, 0.9409, 0.8907, 0.9577, 0.9242, 0.9661, 0.8768, 0.9633, 0.8907, 0.9577, 0.9521, 0.9047, 0.9605, 0.8963, 0.9716, 0.913, 0.9856, 0.8991, 0.9912, 0.9102, 0.9716, 0.913, 0.9242, 0.9661, 0.8907, 0.9577, 0.8768, 0.9633, 0.8768, 0.9633, 0.8823, 0.9493, 0.8628, 0.9409, 0.8572, 0.9214, 0.8628, 0.8795, 0.874, 0.8795, 0.874, 0.9298, 0.8544, 0.8628, 0.8544, 0.8823, 0.8684, 0.8823, 0.8684, 0.8628, 0.9354, 0.9549, 0.9354, 0.9549, 0.9326, 0.9744, 0.9326, 0.9744, 1.812, 0.000447, 1.845, 0.000447, 1.845, 0.7009, 1.812, 0.7009, 0.05626, 0.9633, 0.05626, 0.9633, 0.05626, 0.9633, 0.05626, 0.9633, 0.9884, 0.9577, 0.9744, 0.9521, 0.9744, 0.9521, 0.9884, 0.9577, 0.8684, 0.8935, 0.8489, 0.8823, 0.8544, 0.8823, 0.9521, 0.9047, 0.9521, 0.9186, 0.9493, 0.9186, 0.9493, 0.9075, 0.9605, 0.927, 0.9521, 0.9186, 0.9716, 0.913, 0.000447, 0.000447, 0.000447, 0.000447, 0.000447, 0.000447, 0.6451, 0.9996, 0.6674, 0.927, 0.6702, 0.9856, 0.05905, 0.9633, 0.05905, 0.9633, 0.05905, 0.9633, 0.05905, 0.9633, 0.874, 0.9298, 0.8851, 0.9382, 0.8572, 0.9214, 0.5, 0.5, 0.7791, 0.5, 0.7763, 0.7763, 0.5, 0.7791, 0.8684, 0.8628, 0.8684, 0.8823, 0.8851, 0.8823, 0.8823, 0.8628, 0.9521, 0.9633, 0.9605, 0.9549, 0.9716, 0.9716, 0.9521, 0.9633, 0.9605, 0.9549, 0.9716, 0.9716, -0.02188, 0.98, -0.02188, 0.98, -0.02188, 0.9772, -0.02188, 0.9772, 0.8823, 0.9493, 0.8851, 0.9382, 0.8572, 0.9214, 0.8851, 0.8823, 0.8712, 0.8935, 0.8907, 0.8823, 0.9549, 0.9968, 0.9409, 0.9828, 0.9521, 0.9772, 0.9605, 0.9884, 0.7763, 0.2237, 0.9409, 0.2321, 0.9493, 0.5, 0.7791, 0.5, 0.2739, 0.9521, 0.2739, 0.9549, 0.2739, 0.9521, 0.2739, 0.9521, 0.8489, 0.9214, 0.8489, 0.9075, 0.8489, 0.9075, 0.8489, 0.9214, 0.05905, 0.9633, 0.05905, 0.9633, 0.05905, 0.9633, 0.05905, 0.9633, 0.8014, 0.7902, 0.8014, 0.7902, 0.8014, 0.7902, 0.8014, 0.7902, 0.8628, 0.8433, 0.8628, 0.7288, 0.9968, 0.7288, 0.9968, 0.8433, 0.08975, 0.9382, 0.09254, 0.9354, 0.08696, 0.9382, 0.2712, 0.9549, 0.2712, 0.9549, 0.2739, 0.9493, 0.2739, 0.9521, 0.2739, 0.9549, 0.2739, 0.9521, 0.08138, 0.9465, 0.08138, 0.9465, 0.07859, 0.9465, 0.9242, 0.9661, 0.8907, 0.9828, 0.8768, 0.9633, 0.000447, 0.000447, 0.000447, 0.000447, 0.000447, 0.000447, 0.000447, 0.000447, 0.9605, 0.9298, 0.9744, 0.9326, 0.9744, 0.9409, 0.9549, 0.9382, 0.9744, 0.8935, 0.9605, 0.8963, 0.9605, 0.8963, 0.9744, 0.8935, 0.7763, 0.2237, 0.5, 0.2209, 0.5, 0.05068, 0.7679, 0.05905, 0.9605, 0.8963, 0.9521, 0.9047, 0.9493, 0.9075, 0.9605, 0.8963, 0.8628, 0.8433, 0.8628, 0.7288, 0.9968, 0.7288, 0.9968, 0.8433, 1.667, 0.000447, 1.72, 0.000447, 1.72, 0.7009, 1.667, 0.7009, 0.8014, 0.7902, 0.8014, 0.7902, 0.8014, 0.7902, 0.8014, 0.7902, 0.8544, 0.8823, 0.8544, 0.8628, 0.8489, 0.8628, 0.8489, 0.8823, 0.05626, 0.9633, 0.05626, 0.9633, 0.05626, 0.9633, 0.05626, 0.9633, 1.365, 0.9521, 1.365, 0.9521, 1.362, 0.9521, 1.362, 0.9521, 0.0758, 0.9689, 0.0758, 0.9689, 0.0758, 0.9689, 0.0758, 0.9689, 0.05905, 0.9633, 0.05905, 0.9633, 0.05905, 0.9633, 0.05905, 0.9633, 0.8963, 0.9549, 0.8907, 0.9577, 0.9242, 0.9661, 0.9354, 0.9549, -0.02188, 0.98, -0.02188, 0.9772, -0.02467, 0.9772, -0.02467, 0.9772, 0.8907, 0.8823, 0.8879, 0.8628, 0.8823, 0.8628, 0.8851, 0.8823, 0.9856, 0.9242, 0.9912, 0.9102, 0.9912, 0.913, 0.9856, 0.927, 0.07859, 0.9465, 0.07859, 0.9465, 0.07859, 0.9465, 0.2739, 0.9521, 0.2739, 0.9521, 0.2739, 0.9521, 1.08, 0.9549, 1.08, 0.9549, 1.08, 0.9549, 1.08, 0.9549, 0.2739, 0.9549, 0.2739, 0.9549, 0.2739, 0.9521, 0.8712, 0.9633, 0.8768, 0.9633, 0.8628, 0.9409, 0.8572, 0.9409, 0.000447, 0.000447, 0.000447, 0.000447, 0.000447, 0.000447, 0.000447, 0.000447, 0.8768, 0.9633, 0.8907, 0.9828, 0.9242, 0.9661, 1.466, 0.9549, 1.466, 0.9549, 1.466, 0.9549, 1.466, 0.9549, 0.05626, 0.9633, 0.05626, 0.9633, 0.05626, 0.9633, 0.05626, 0.9633, 0.07301, 0.9689, 0.0758, 0.9689, 0.0758, 0.9689, 0.07301, 0.9689, 0.9744, 0.9521, 0.9605, 0.9549, 0.9605, 0.9549, 0.9744, 0.9521, -0.005134, 0.5084, -0.005134, 0.8935, 0.6591, 0.8935, 0.6591, 0.3884, 0.8963, 0.9549, 0.9354, 0.9549, 0.9242, 0.9661, 0.8907, 0.9577, 0.7679, 0.05905, 0.9186, 0.08138, 0.9186, 0.08138, 0.7679, 0.05905, 0.8879, 0.8628, 0.8907, 0.8823, 0.8851, 0.8823, 0.8823, 0.8628, 0.9521, 0.9633, 0.9605, 0.9549, 0.9605, 0.9549, 0.9521, 0.9633, 0.9744, 0.9884, 0.9884, 0.98, 0.9884, 0.9828, 0.9744, 0.9912, 0.8963, 0.9549, 0.9354, 0.9549, 0.9354, 0.9549, 0.8963, 0.9549, 0.8544, 0.8628, 0.8544, 0.8823, 0.8489, 0.8823, 0.8489, 0.8628, 0.8684, 0.8572, 0.8823, 0.8628, 0.8879, 0.8628, 0.8795, 0.8572, 0.0758, 0.9689, 0.0758, 0.9689, 0.0758, 0.9689, 0.0758, 0.9689, 1.812, 0.7009, 1.72, 0.7009, 1.72, 0.000447, 1.812, 0.000447, 0.9605, 0.9884, 0.9521, 0.9772, 0.9521, 0.9744, 0.9605, 0.9856, 0.9605, 0.9884, 0.9521, 0.9772, 0.9521, 0.9744, 0.9605, 0.9856, 0.874, 0.9298, 0.8851, 0.9382, 0.8907, 0.9354, 0.8795, 0.927, 0.000447, 0.000447, 0.000447, 0.000447, 0.000447, 0.000447, 0.000447, 0.000447, 0.9493, 0.5, 0.9409, 0.2321, 0.9409, 0.2321, 0.9493, 0.5, 0.8014, 0.7902, 0.8014, 0.7902, 0.8014, 0.7902, 0.8014, 0.7902, 0.2712, 0.9549, 0.2712, 0.9493, 0.2712, 0.9493, 0.08696, 0.9382, 0.08975, 0.9354, 0.08696, 0.9354, 0.08138, 0.9465, 0.08138, 0.9465, 0.08138, 0.9465, 0.2739, 0.9521, 0.2739, 0.9549, 0.2739, 0.9549, 0.8628, 0.8433, 0.8628, 0.7288, 0.9968, 0.7288, 0.9968, 0.8433, 0.9968, 0.9549, 1.002, 0.9716, 0.994, 0.9716, 0.9884, 0.9577, 0.9605, 0.8963, 0.9493, 0.9075, 0.9409, 0.9047, 0.9549, 0.8907, 0.9409, 0.9828, 0.9409, 0.9633, 0.9521, 0.9633, 0.9521, 0.9772, 0.9744, 0.9326, 0.9856, 0.927, 0.994, 0.9326, 0.9744, 0.9409, 0.000447, 0.000447, 0.000447, 0.000447, 0.000447, 0.000447, 0.000447, 0.000447, 0.9409, 0.9242, 0.9409, 0.9047, 0.9493, 0.9075, 0.9493, 0.9186, 0.9493, 0.9075, 0.9493, 0.9186, 0.9409, 0.9242, 0.9409, 0.9047, 0.9549, 0.9968, 0.9409, 0.9828, 0.9521, 0.9772, 0.9605, 0.9884, 0.8907, 0.9996, 0.8907, 0.9996, 0.8795, 0.9716, 0.8795, 0.9716, 0.8489, 0.9075, 0.8628, 0.8795, 0.8572, 0.9214, 0.8684, 0.8935, 0.8712, 0.8935, 0.8684, 0.8823, 0.8544, 0.8823, 0.8628, 0.8572, 0.8489, 0.8628, 0.8544, 0.8628, 0.8628, 0.8572, -0.02188, 0.9772, -0.02467, 0.9772, -0.02467, 0.9772, 0.07859, 0.9465, 0.07859, 0.9465, 0.07859, 0.9465, 0.07301, 0.9716, 0.07301, 0.9716, 0.07301, 0.9716, 0.07301, 0.9716, 0.2739, 0.9521, 0.2739, 0.9521, 0.2739, 0.9521, 0.05905, 0.9633, 0.05905, 0.9633, 0.05905, 0.9633, 0.05905, 0.9633, 0.874, 0.9298, 0.8795, 0.927, 0.8907, 0.9354, 0.8851, 0.9382, 0.9521, 0.9633, 0.9521, 0.9744, 0.9521, 0.9772, 0.9521, 0.9633, 0.7791, 0.5, 0.9493, 0.5, 0.9409, 0.7679, 0.7763, 0.7763, 0.8963, 0.9549, 0.8907, 0.9577, 0.8823, 0.9493, 0.8879, 0.9465, 0.8572, 0.9214, 0.8628, 0.8795, 0.8489, 0.9075, 0.07301, 0.9689, 0.07301, 0.9689, 0.07301, 0.9689, 0.07301, 0.9689, 0.9605, 0.8963, 0.9744, 0.8935, 0.9716, 0.913, 0.8237, 0.2963, 0.1735, 0.2963, 0.000447, 0.000447, 0.9996, 0.000447, 0.0758, 0.9689, 0.0758, 0.9689, 0.0758, 0.9689, 0.0758, 0.9689, 0.6814, 0.9968, 0.6814, 0.7037, 0.8433, 0.7037, 0.8433, 0.9968, 0.07301, 0.9689, 0.07301, 0.9689, 0.07301, 0.9689, 0.07301, 0.9689, 0.05905, 0.9633, 0.05905, 0.9633, 0.05905, 0.9633, 0.05905, 0.9633, 0.07301, 0.9689, 0.07301, 0.9689, 0.07301, 0.9689, 0.07301, 0.9689, 1.08, 0.9521, 1.08, 0.9521, 1.08, 0.9521, 1.08, 0.9521, 0.8935, 0.9326, 0.8935, 0.9326, 0.8879, 0.9465, 0.8879, 0.9465, 1.08, 0.9521, 1.08, 0.9521, 1.08, 0.9521, 1.08, 0.9521, 0.09254, 0.9382, 0.09254, 0.9382, 0.09254, 0.9382, 0.8879, 0.9465, 0.8907, 0.9354, 0.8851, 0.9382, 0.8823, 0.9493, 0.9968, 0.7288, 0.9968, 0.8433, 0.8628, 0.8433, 0.8628, 0.7288, 0.8544, 0.8628, 0.8628, 0.8572, 0.8768, 0.8572, 0.8684, 0.8628, 0.000447, 0.000447, 0.000447, 0.000447, 0.000447, 0.000447, 0.6256, 0.9242, 0.6423, 0.913, 0.6674, 0.927, 0.8907, 0.9828, 0.8907, 0.9996, 0.8795, 0.9716, 0.8014, 0.7902, 0.8014, 0.7902, 0.8014, 0.7902, 0.8014, 0.7902, 0.07301, 0.9521, 0.0758, 0.9521, 0.0758, 0.9465, 0.07301, 0.9465, 0.0758, 0.9689, 0.0758, 0.9689, 0.0758, 0.9689, 0.0758, 0.9689, 0.9744, 0.8935, 0.9856, 0.8991, 0.9716, 0.913, 0.9856, 0.9242, 0.9744, 0.9298, 0.9716, 0.913, 1.466, 0.9549, 1.466, 0.9549, 1.466, 0.9549, 1.466, 0.9549, 1.424, 0.9772, 1.424, 0.9744, 1.424, 0.9354, 1.424, 0.9382, 0.2739, 0.9521, 0.2739, 0.9549, 0.2739, 0.9521, 0.09254, 0.9382, 0.09254, 0.9382, 0.09254, 0.9382, 0.2739, 0.9549, 0.2739, 0.9549, 0.2739, 0.9521, -0.02467, 0.9772, -0.02467, 0.9772, -0.02467, 0.98, -0.02467, 0.98, 0.07859, 0.9465, 0.07859, 0.9465, 0.07859, 0.9465, 0.07301, 0.9465, 0.07301, 0.9465, 0.07301, 0.9521, 0.07301, 0.9521, 0.9409, 0.9828, 0.9409, 0.9633, 0.9521, 0.9633, 0.9521, 0.9772, 0.000447, 0.000447, 0.000447, 0.000447, 0.000447, 0.000447, 0.000447, 0.000447, 0.8684, 0.8628, 0.8684, 0.8572, 0.8628, 0.8572, 0.8544, 0.8628, 0.8823, 0.8628, 0.8768, 0.8572, 0.8795, 0.8572, 0.8879, 0.8628, 0.9968, 0.9549, 1.002, 0.9716, 0.994, 0.9716, 0.9884, 0.9577, 0.9605, 0.9884, 0.9744, 0.9912, 0.9772, 0.9996, 0.9549, 0.9968, 0.9856, 0.8991, 0.9744, 0.8935, 0.9744, 0.8851, 0.994, 0.8963, 0.9968, 0.9912, 0.9772, 0.9996, 0.9744, 0.9912, 0.9884, 0.9828, 0.9493, 0.9186, 0.9605, 0.9298, 0.9549, 0.9382, 0.9409, 0.9242, 0.9521, 0.9186, 0.9521, 0.9047, 0.9716, 0.913, 0.9744, 0.9298, 0.9605, 0.927, 0.9716, 0.913, 0.9605, 0.9856, 0.9521, 0.9744, 0.9716, 0.9716, 0.9884, 0.98, 0.9744, 0.9884, 0.9716, 0.9716, 0.9605, 0.9856, 0.9521, 0.9744, 0.9716, 0.9716, 0.9884, 0.98, 0.9744, 0.9884, 0.9716, 0.9716, 0.8795, 0.9716, 0.8907, 0.9996, 0.8907, 0.9828, 0.8014, 0.7902, 0.8014, 0.7902, 0.8014, 0.7902, 0.8014, 0.7902, -0.02467, 0.9772, -0.02467, 0.9772, -0.02467, 0.98, -0.02467, 0.98, 0.994, 0.8963, 1.002, 0.913, 0.9912, 0.913, 0.9856, 0.8991, 0.8684, 0.8572, 0.8684, 0.8628, 0.8823, 0.8628, 0.07859, 0.9465, 0.07859, 0.9465, 0.07859, 0.9465, 1.466, 0.9549, 1.466, 0.9549, 1.466, 0.9549, 1.466, 0.9549, 0.2739, 0.9521, 0.2739, 0.9493, 0.2739, 0.9493, 0.05905, 0.9633, 0.05905, 0.9633, 0.05905, 0.9633, 0.05905, 0.9633, 0.05905, 0.9633, 0.05905, 0.9633, 0.05905, 0.9633, 0.05905, 0.9633, 0.05626, 0.9633, 0.05905, 0.9633, 0.05905, 0.9633, 0.05626, 0.9633, 1.845, 0.000447, 1.976, 0.000447, 1.976, 0.7009, 1.845, 0.7009, 0.05905, 0.9633, 0.05905, 0.9633, 0.05905, 0.9633, 0.05905, 0.9633, 0.8768, 0.8572, 0.8823, 0.8628, 0.8684, 0.8628, 0.05905, 0.9633, 0.05905, 0.9633, 0.05905, 0.9633, 0.05905, 0.9633, 0.05905, 0.7679, 0.08138, 0.9186, 0.08138, 0.9186, 0.05905, 0.7679, 0.8795, 0.927, 0.874, 0.9298, 0.874, 0.8795, 0.8795, 0.8795, 0.8823, 0.9493, 0.8907, 0.9577, 0.8628, 0.9409, 0.9605, 0.9884, 0.9744, 0.9912, 0.9772, 0.9996, 0.9549, 0.9968, 0.8684, 0.8823, 0.8684, 0.8935, 0.8544, 0.8823, 0.8684, 0.8823, 0.8712, 0.8935, 0.8851, 0.8823, 0.8544, 0.8823, 0.8489, 0.8823, 0.8684, 0.8935, 0.8014, 0.7902, 0.8014, 0.7902, 0.8014, 0.7902, 0.8014, 0.7902, 0.8907, 0.8823, 0.8712, 0.8935, 0.8851, 0.8823, 0.8823, 0.9493, 0.8851, 0.9382, 0.8907, 0.9354, 0.8879, 0.9465, 1.002, 0.913, 0.994, 0.9326, 0.9856, 0.927, 0.9912, 0.913, 0.9605, 0.8963, 0.9493, 0.9075, 0.9409, 0.9047, 0.9549, 0.8907, 0.9354, 0.9549, 0.9242, 0.9661, 0.9326, 0.9744, 0.2739, 0.9521, 0.2739, 0.9549, 0.2739, 0.9549, 0.09254, 0.9382, 0.09254, 0.9354, 0.09254, 0.9354, 0.2739, 0.9521, 0.2739, 0.9521, 0.2739, 0.9521, 0.09254, 0.9382, 0.09254, 0.9382, 0.09254, 0.9382, 0.07859, 0.9465, 0.07859, 0.9465, 0.07859, 0.9465, 0.07301, 0.9689, 0.07301, 0.9689, 0.07301, 0.9689, 0.07301, 0.9689, 0.2739, 0.9521, 0.2739, 0.9549, 0.2739, 0.9493, 0.0758, 0.9689, 0.0758, 0.9689, 0.0758, 0.9689, 0.0758, 0.9689, 0.05905, 0.2321, 0.08138, 0.08138, 0.08138, 0.08138, 0.05905, 0.2321, 0.8684, 0.8823, 0.8851, 0.8823, 0.8712, 0.8935, 0.8684, 0.8935, 0.8935, 0.9326, 0.8795, 0.927, 0.8795, 0.927, 0.8935, 0.9326, 0.9354, 0.9549, 0.9326, 0.9744, 0.9242, 0.9661, 0.8628, 0.8572, 0.8544, 0.8628, 0.8489, 0.8628, -0.02188, 0.98, -0.02467, 0.98, -0.02467, 0.9772, -0.02188, 0.9772, -0.02467, 0.9772, -0.02467, 0.98, -0.02188, 0.98, 0.9884, 0.98, 0.9912, 0.9689, 0.994, 0.9716, 0.9884, 0.9828, 0.9912, 0.9102, 0.9856, 0.9242, 0.9716, 0.913, 0.9968, 0.9912, 0.9772, 0.9996, 0.9744, 0.9912, 0.9884, 0.9828, 0.9884, 0.9577, 0.9744, 0.9521, 0.9772, 0.9437, 0.9968, 0.9549, 0.9744, 0.9409, 0.9549, 0.9382, 0.9605, 0.9298, 0.9744, 0.9326, 0.9856, 0.927, 0.9912, 0.913, 1.002, 0.913, 0.994, 0.9326, 0.05068, 0.5, 0.05905, 0.7679, 0.05905, 0.7679, 0.05068, 0.5, 0.9884, 0.9828, 0.994, 0.9716, 1.002, 0.9716, 0.9968, 0.9912, 0.9549, 0.8907, 0.9744, 0.8851, 0.9744, 0.8935, 0.9605, 0.8963, 0.9605, 0.9549, 0.9521, 0.9633, 0.9409, 0.9633, 0.9549, 0.9465, 0.9605, 0.9549, 0.9521, 0.9633, 0.9409, 0.9633, 0.9549, 0.9465, 0.8823, 0.9493, 0.8907, 0.9577, 0.8963, 0.9549, 0.8879, 0.9465, 0.9549, 0.8907, 0.9744, 0.8851, 0.9744, 0.8935, 0.9605, 0.8963, 0.9521, 0.9633, 0.9605, 0.9549, 0.9605, 0.9549, 0.9521, 0.9633, 0.9605, 0.9856, 0.9744, 0.9884, 0.9744, 0.9912, 0.9605, 0.9884, 0.7679, 0.9409, 0.9186, 0.9186, 0.9186, 0.9186, 0.7679, 0.9409, 0.9744, 0.9521, 0.9605, 0.9549, 0.9605, 0.9549, 0.9744, 0.9521, 0.9856, 0.8991, 0.9744, 0.8935, 0.9744, 0.8935, 0.9856, 0.8991, 0.9605, 0.9856, 0.9744, 0.9884, 0.9744, 0.9912, 0.9605, 0.9884, 0.09254, 0.9382, 0.09254, 0.9354, 0.09254, 0.9382, 0.2739, 0.9521, 0.2739, 0.9549, 0.2739, 0.9521, 0.9744, 0.8935, 0.9856, 0.8991, 0.9856, 0.8991, 0.9744, 0.8935, 0.9912, 0.9102, 0.9856, 0.8991, 0.9856, 0.8991, 0.9912, 0.913, 0.9744, 0.9884, 0.9884, 0.98, 0.9884, 0.9828, 0.9744, 0.9912, 0.9744, 0.8935, 0.9605, 0.8963, 0.9605, 0.8963, 0.9744, 0.8935, 0.0758, 0.9689, 0.0758, 0.9689, 0.07301, 0.9689, 0.07301, 0.9689, 0.9242, 0.9661, 0.8907, 0.9828, 0.8907, 0.9996, 0.9326, 0.9744, 0.8684, 0.8628, 0.8684, 0.8823, 0.8544, 0.8823, 0.8544, 0.8628, 0.9856, 0.8991, 0.9912, 0.9102, 0.9716, 0.913, 0.9884, 0.9577, 0.9912, 0.9689, 0.9716, 0.9716, 0.9884, 0.9577, 0.9912, 0.9689, 0.9716, 0.9716, -0.02467, 0.9772, -0.02467, 0.9772, -0.02467, 0.98, -0.02467, 0.98, 0.000447, 0.000447, 0.000447, 0.000447, 0.000447, 0.000447, 0.000447, 0.000447, 0.9605, 0.927, 0.9744, 0.9298, 0.9744, 0.9326, 0.9605, 0.9298, 0.8489, 0.9075, 0.8628, 0.8795, 0.8544, 0.8795, 0.8823, 0.9493, 0.8768, 0.9633, 0.8907, 0.9577, 0.7791, 0.5, 0.5, 0.5, 0.5, 0.2209, 0.7763, 0.2237, 0.8851, 0.9382, 0.874, 0.9298, 0.8572, 0.9214, 0.8768, 0.9633, 0.8907, 0.9828, 0.8795, 0.9716, 0.8907, 0.9828, 0.8768, 0.9633, 0.8795, 0.9716, 0.9856, 0.8991, 0.9744, 0.8935, 0.9744, 0.8851, 0.994, 0.8963, 0.9884, 0.9577, 0.9744, 0.9521, 0.9772, 0.9437, 0.9968, 0.9549, 0.9549, 0.9465, 0.9772, 0.9437, 0.9744, 0.9521, 0.9605, 0.9549, 0.08138, 0.08138, 0.2321, 0.05905, 0.2237, 0.2237, 0.05905, 0.2321, 0.09254, 0.9382, 0.08975, 0.9382, 0.08975, 0.9382, 1.549, 0.9549, 1.547, 0.9549, 1.547, 0.9521, 1.549, 0.9521, 0.2739, 0.9521, 0.2739, 0.9521, 0.2739, 0.9521, 0.07301, 0.9689, 0.07301, 0.9689, 0.07301, 0.9689, 0.07301, 0.9689, 0.8014, 0.7902, 0.8014, 0.7902, 0.8014, 0.7902, 0.8014, 0.7902, 1.976, 0.000447, 1.999, 0.000447, 1.999, 0.7009, 1.976, 0.7009, -0.02188, 0.98, -0.02467, 0.9772, -0.02467, 0.98, 0.8572, 0.9214, 0.8628, 0.9409, 0.8572, 0.9409, 0.8489, 0.9214, 0.9605, 0.9298, 0.9493, 0.9186, 0.9521, 0.9186, 0.9605, 0.927, 0.9884, 0.98, 0.9912, 0.9689, 0.994, 0.9716, 0.9884, 0.9828, 0.9744, 0.9521, 0.9884, 0.9577, 0.9884, 0.9577, 0.9744, 0.9521, 0.9912, 0.9689, 0.9884, 0.9577, 0.9884, 0.9577, 0.994, 0.9716, 0.9744, 0.9298, 0.9856, 0.9242, 0.9856, 0.927, 0.9744, 0.9326, 0.9856, 0.9242, 0.9912, 0.9102, 0.9912, 0.913, 0.9856, 0.927, 0.9493, 0.9075, 0.9605, 0.8963, 0.9605, 0.8963, 0.9521, 0.9047, 0.8795, 0.8795, 0.874, 0.8795, 0.874, 0.9298, 0.8795, 0.927, 0.8489, 0.9075, 0.8544, 0.8795, 0.8628, 0.8795, 0.8572, 0.9214, 0.8851, 0.9382, 0.8628, 0.9409, 0.8628, 0.9409, 0.8851, 0.9382, 0.8823, 0.9493, 0.8823, 0.9493, 0.8572, 0.9214, 0.8628, 0.9409, 0.8014, 0.7902, 0.8014, 0.7902, 0.8014, 0.7902, 0.8014, 0.7902, 0.8684, 0.8572, 0.8795, 0.8572, 0.8628, 0.8572, 0.9912, 0.9102, 0.9856, 0.9242, 0.9716, 0.913, 0.9912, 0.9689, 0.9884, 0.98, 0.9716, 0.9716, 0.9912, 0.9689, 0.9884, 0.98, 0.9716, 0.9716, 0.9744, 0.8935, 0.9856, 0.8991, 0.9716, 0.913, 0.9856, 0.9242, 0.9744, 0.9298, 0.9716, 0.913, 0.9605, 0.9549, 0.9744, 0.9521, 0.9716, 0.9716, 0.9605, 0.9549, 0.9744, 0.9521, 0.9716, 0.9716, 0.9605, 0.8963, 0.9744, 0.8935, 0.9716, 0.913, 0.9744, 0.9884, 0.9605, 0.9856, 0.9716, 0.9716, 0.9744, 0.9884, 0.9605, 0.9856, 0.9716, 0.9716, 0.9744, 0.9298, 0.9605, 0.927, 0.9716, 0.913, 0.9521, 0.9047, 0.9605, 0.8963, 0.9716, 0.913, 0.9521, 0.9744, 0.9521, 0.9633, 0.9716, 0.9716, 0.9521, 0.9744, 0.9521, 0.9633, 0.9716, 0.9716, 0.9605, 0.927, 0.9521, 0.9186, 0.9716, 0.913, 0.9521, 0.9186, 0.9521, 0.9047, 0.9716, 0.913, 0.2739, 0.9549, 0.2739, 0.9549, 0.2739, 0.9549, 0.07859, 0.9465, 0.07859, 0.9465, 0.07859, 0.9465, -0.02467, 0.9772, -0.02467, 0.98, -0.02467, 0.98, 0.8684, 0.8823, 0.8684, 0.8628, 0.8823, 0.8628, 0.8851, 0.8823, 0.8489, 0.9075, 0.8544, 0.8795, 0.8544, 0.8795, 0.8489, 0.9075, 0.8489, 0.9075, 0.8572, 0.9214, 0.8489, 0.9214, 0.8795, 0.9716, 0.8768, 0.9633, 0.8712, 0.9633, 0.8712, 0.9633, 0.8768, 0.9633, 0.8795, 0.9716, 0.8572, 0.9214, 0.8489, 0.9075, 0.8489, 0.9214, -0.02467, 0.9772, -0.02467, 0.98, -0.02467, 0.98, 0.8935, 0.9326, 0.8879, 0.9465, 0.8907, 0.9354, 0.8935, 0.9326, 0.8907, 0.9354, 0.8795, 0.927, 0.9549, 0.9465, 0.9772, 0.9437, 0.9744, 0.9521, 0.9605, 0.9549, 0.2739, 0.9521, 0.2739, 0.9549, 0.2739, 0.9521, 1.08, 0.9521, 1.08, 0.9521, 1.08, 0.9549, 1.08, 0.9549, 0.09254, 0.9382, 0.09254, 0.9382, 0.09254, 0.9382, 0.07301, 0.9689, 0.07301, 0.9689, 0.07301, 0.9689, 0.07301, 0.9689, 0.2739, 0.9521, 0.2739, 0.9521, 0.2739, 0.9521, 0.07859, 0.9465, 0.07859, 0.9465, 0.07859, 0.9465, 0.8795, 0.927, 0.8907, 0.9354, 0.8935, 0.9326, 0.8935, 0.9326, 0.8907, 0.9354, 0.8879, 0.9465, -0.02188, 0.9772, -0.02467, 0.9772, -0.02467, 0.9772, 0.9996, 0.9996, 0.000447, 0.9996, 0.000447, 0.000447, 0.9996, 0.000447, 0.6674, 0.927, 0.6451, 0.9996, 0.6256, 0.9884, 0.6256, 0.9242, 0.8572, 0.9409, 0.8628, 0.9409, 0.8572, 0.9214, 0.8489, 0.9214, 0.000447, 0.000447, 0.000447, 0.000447, 0.000447, 0.000447, 0.000447, 0.000447, 0.9884, 0.9828, 0.994, 0.9716, 1.002, 0.9716, 0.9968, 0.9912, 0.994, 0.8963, 1.002, 0.913, 0.9912, 0.913, 0.9856, 0.8991, 0.9744, 0.9326, 0.9856, 0.927, 0.994, 0.9326, 0.9744, 0.9409, 0.8014, 0.7902, 0.8014, 0.7902, 0.8014, 0.7902, 0.8014, 0.7902, 0.8014, 0.7902, 0.8014, 0.7902, 0.8014, 0.7902, 0.8014, 0.7902, 1.002, -0.01072, 1.002, 1.014, 0.003238, 1.014, 0.003238, -0.01072])
me_interstellar.materials.append(mat_interstellarmarquee)
me_interstellar.materials.append(mat_interstellarmonitor)
me_interstellar.materials.append(mat_interstellarglass)
me_interstellar.materials.append(mat_interstellarbezel)
me_interstellar.materials.append(mat_interstellarall)
me_interstellar.use_remesh_fix_poles = True
me_interstellar.use_remesh_preserve_attributes = False
me_interstellar.update()

# ---- objects
ob_interstellar = bpy.data.objects.new('interstellar', me_interstellar)

# ---- transforms, parenting, visibility, modifiers, constraints
ob_interstellar.location = (0.00801, -0.07403, 1.021)
ob_interstellar.rotation_euler = (1.571, 0.0, 0.0)
_m = ob_interstellar.modifiers.new('Auto Smooth', 'NODES')
_m.node_group = ng_auto_smooth
_gi = [s.identifier for s in ng_auto_smooth.interface.items_tree if s.item_type == 'SOCKET' and s.in_out == 'INPUT']
_m[_gi[1]] = 1.047  # Angle
_m = ob_interstellar.modifiers.new('WeightedNormal', 'WEIGHTED_NORMAL')
_m.keep_sharp = True

# ---- collection membership
scene.collection.objects.link(ob_interstellar)

# ---- scene / render settings (as saved in the file)
scene.frame_start = 1; scene.frame_end = 250; scene.frame_set(1)
scene.render.engine = 'BLENDER_EEVEE_NEXT'
scene.cycles.use_denoising = False
scene.cycles.samples = 128
scene.cycles.sampling_pattern = 'TABULATED_SOBOL'
scene.cycles.use_adaptive_sampling = False
scene.cycles.use_light_tree = False
scene.view_settings.view_transform = 'Filmic'
bpy.context.view_layer.update()

# ---- added for rendering (the .blend has no active camera and no usable light): camera, sun
cam_auto = bpy.data.cameras.new('AutoCamera')
cam_auto.lens = 50.0
cam_auto.sensor_width = 36.0
cam_auto.clip_end = 1000.0
ob_auto_camera = bpy.data.objects.new('AutoCamera', cam_auto)
scene.collection.objects.link(ob_auto_camera)
ob_auto_camera.location = (1.92036, -2.15634, 2.39634)
ob_auto_camera.rotation_euler = (1.09748, -7.21219e-08, 0.694738)
scene.camera = ob_auto_camera
light_auto_sun = bpy.data.lights.new('AutoSun', 'SUN')
light_auto_sun.energy = 3.0
light_auto_sun.angle = 0.0523599
ob_auto_sun = bpy.data.objects.new('AutoSun', light_auto_sun)
scene.collection.objects.link(ob_auto_sun)
ob_auto_sun.rotation_euler = (0.872665, 0.174533, 0.523599)
bpy.context.view_layer.update()
